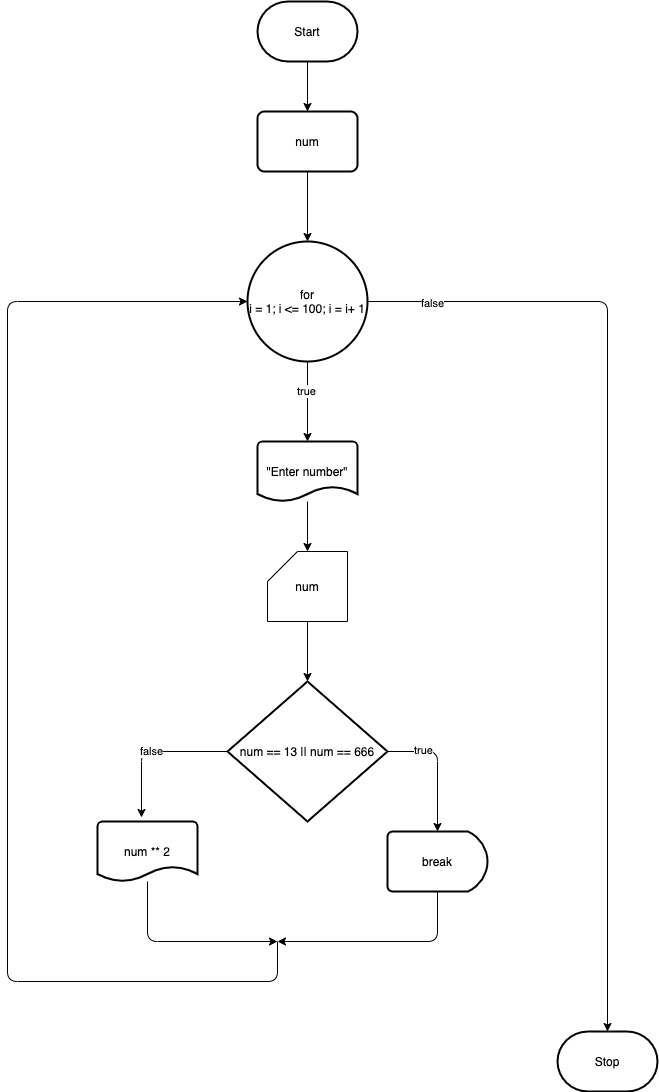

The diagram above was exported from draw.io. Its source (the exported page's mxGraphModel, read from the mxfile embedded in the PNG):
<mxGraphModel dx="1068" dy="860" grid="1" gridSize="10" guides="1" tooltips="1" connect="1" arrows="1" fold="1" page="1" pageScale="1" pageWidth="850" pageHeight="1100" background="#ffffff" math="0" shadow="0">
  <root>
    <mxCell id="0" />
    <mxCell id="1" parent="0" />
    <mxCell id="5" style="edgeStyle=none;html=1;entryX=0.5;entryY=0;entryDx=0;entryDy=0;strokeColor=#000000;" edge="1" parent="1" source="3" target="4">
      <mxGeometry relative="1" as="geometry" />
    </mxCell>
    <mxCell id="3" value="Start" style="strokeWidth=2;html=1;shape=mxgraph.flowchart.terminator;whiteSpace=wrap;" vertex="1" parent="1">
      <mxGeometry x="370" y="140" width="100" height="60" as="geometry" />
    </mxCell>
    <mxCell id="7" style="edgeStyle=none;html=1;entryX=0.5;entryY=0;entryDx=0;entryDy=0;entryPerimeter=0;strokeColor=#000000;" edge="1" parent="1" source="4" target="6">
      <mxGeometry relative="1" as="geometry" />
    </mxCell>
    <mxCell id="4" value="num" style="rounded=1;whiteSpace=wrap;html=1;absoluteArcSize=1;arcSize=14;strokeWidth=2;" vertex="1" parent="1">
      <mxGeometry x="370" y="250" width="100" height="60" as="geometry" />
    </mxCell>
    <mxCell id="10" style="edgeStyle=none;html=1;entryX=0.5;entryY=0;entryDx=0;entryDy=0;entryPerimeter=0;strokeColor=#000000;" edge="1" parent="1" source="6" target="9">
      <mxGeometry relative="1" as="geometry" />
    </mxCell>
    <mxCell id="26" value="true" style="edgeLabel;html=1;align=center;verticalAlign=middle;resizable=0;points=[];" vertex="1" connectable="0" parent="10">
      <mxGeometry x="-0.275" y="-2" relative="1" as="geometry">
        <mxPoint as="offset" />
      </mxGeometry>
    </mxCell>
    <mxCell id="24" style="edgeStyle=none;html=1;strokeColor=#000000;" edge="1" parent="1" source="6" target="23">
      <mxGeometry relative="1" as="geometry">
        <Array as="points">
          <mxPoint x="720" y="440" />
        </Array>
      </mxGeometry>
    </mxCell>
    <mxCell id="25" value="false" style="edgeLabel;html=1;align=center;verticalAlign=middle;resizable=0;points=[];" vertex="1" connectable="0" parent="24">
      <mxGeometry x="-0.868" y="-1" relative="1" as="geometry">
        <mxPoint as="offset" />
      </mxGeometry>
    </mxCell>
    <mxCell id="6" value="for&lt;br&gt;i = 1; i &amp;lt;= 100; i = i+ 1" style="strokeWidth=2;html=1;shape=mxgraph.flowchart.start_2;whiteSpace=wrap;" vertex="1" parent="1">
      <mxGeometry x="360" y="380" width="120" height="120" as="geometry" />
    </mxCell>
    <mxCell id="12" style="edgeStyle=none;html=1;strokeColor=#000000;" edge="1" parent="1" source="9" target="11">
      <mxGeometry relative="1" as="geometry" />
    </mxCell>
    <mxCell id="9" value="&quot;Enter number&quot;" style="strokeWidth=2;html=1;shape=mxgraph.flowchart.document2;whiteSpace=wrap;size=0.25;" vertex="1" parent="1">
      <mxGeometry x="370" y="580" width="100" height="60" as="geometry" />
    </mxCell>
    <mxCell id="14" style="edgeStyle=none;html=1;entryX=0.5;entryY=0;entryDx=0;entryDy=0;entryPerimeter=0;strokeColor=#000000;" edge="1" parent="1" source="11" target="13">
      <mxGeometry relative="1" as="geometry" />
    </mxCell>
    <mxCell id="11" value="num" style="shape=card;whiteSpace=wrap;html=1;" vertex="1" parent="1">
      <mxGeometry x="380" y="690" width="80" height="70" as="geometry" />
    </mxCell>
    <mxCell id="16" value="false" style="edgeStyle=none;html=1;entryX=0.44;entryY=-0.067;entryDx=0;entryDy=0;entryPerimeter=0;strokeColor=#000000;" edge="1" parent="1" source="13" target="15">
      <mxGeometry relative="1" as="geometry">
        <Array as="points">
          <mxPoint x="254" y="890" />
        </Array>
      </mxGeometry>
    </mxCell>
    <mxCell id="18" style="edgeStyle=none;html=1;entryX=0.5;entryY=0;entryDx=0;entryDy=0;entryPerimeter=0;strokeColor=#000000;exitX=1;exitY=0.5;exitDx=0;exitDy=0;exitPerimeter=0;" edge="1" parent="1" source="13" target="17">
      <mxGeometry relative="1" as="geometry">
        <Array as="points">
          <mxPoint x="550" y="890" />
        </Array>
      </mxGeometry>
    </mxCell>
    <mxCell id="19" value="true" style="edgeLabel;html=1;align=center;verticalAlign=middle;resizable=0;points=[];" vertex="1" connectable="0" parent="18">
      <mxGeometry x="-0.4615" y="2" relative="1" as="geometry">
        <mxPoint as="offset" />
      </mxGeometry>
    </mxCell>
    <mxCell id="13" value="num == 13 || num == 666" style="strokeWidth=2;html=1;shape=mxgraph.flowchart.decision;whiteSpace=wrap;" vertex="1" parent="1">
      <mxGeometry x="340" y="820" width="160" height="140" as="geometry" />
    </mxCell>
    <mxCell id="21" style="edgeStyle=none;html=1;strokeColor=#000000;" edge="1" parent="1" source="15">
      <mxGeometry relative="1" as="geometry">
        <mxPoint x="390" y="1080" as="targetPoint" />
        <Array as="points">
          <mxPoint x="260" y="1080" />
        </Array>
      </mxGeometry>
    </mxCell>
    <mxCell id="15" value="num ** 2" style="strokeWidth=2;html=1;shape=mxgraph.flowchart.document2;whiteSpace=wrap;size=0.25;" vertex="1" parent="1">
      <mxGeometry x="210" y="960" width="100" height="60" as="geometry" />
    </mxCell>
    <mxCell id="20" style="edgeStyle=none;html=1;strokeColor=#000000;" edge="1" parent="1" source="17">
      <mxGeometry relative="1" as="geometry">
        <mxPoint x="390" y="1080" as="targetPoint" />
        <Array as="points">
          <mxPoint x="550" y="1080" />
        </Array>
      </mxGeometry>
    </mxCell>
    <mxCell id="17" value="break" style="strokeWidth=2;html=1;shape=mxgraph.flowchart.delay;whiteSpace=wrap;" vertex="1" parent="1">
      <mxGeometry x="500" y="970" width="100" height="60" as="geometry" />
    </mxCell>
    <mxCell id="22" value="" style="endArrow=classic;html=1;strokeColor=#000000;entryX=0;entryY=0.5;entryDx=0;entryDy=0;entryPerimeter=0;" edge="1" parent="1" target="6">
      <mxGeometry width="50" height="50" relative="1" as="geometry">
        <mxPoint x="390" y="1080" as="sourcePoint" />
        <mxPoint x="520" y="810" as="targetPoint" />
        <Array as="points">
          <mxPoint x="390" y="1120" />
          <mxPoint x="120" y="1120" />
          <mxPoint x="120" y="440" />
        </Array>
      </mxGeometry>
    </mxCell>
    <mxCell id="23" value="Stop" style="strokeWidth=2;html=1;shape=mxgraph.flowchart.terminator;whiteSpace=wrap;" vertex="1" parent="1">
      <mxGeometry x="670" y="1170" width="100" height="60" as="geometry" />
    </mxCell>
  </root>
</mxGraphModel>